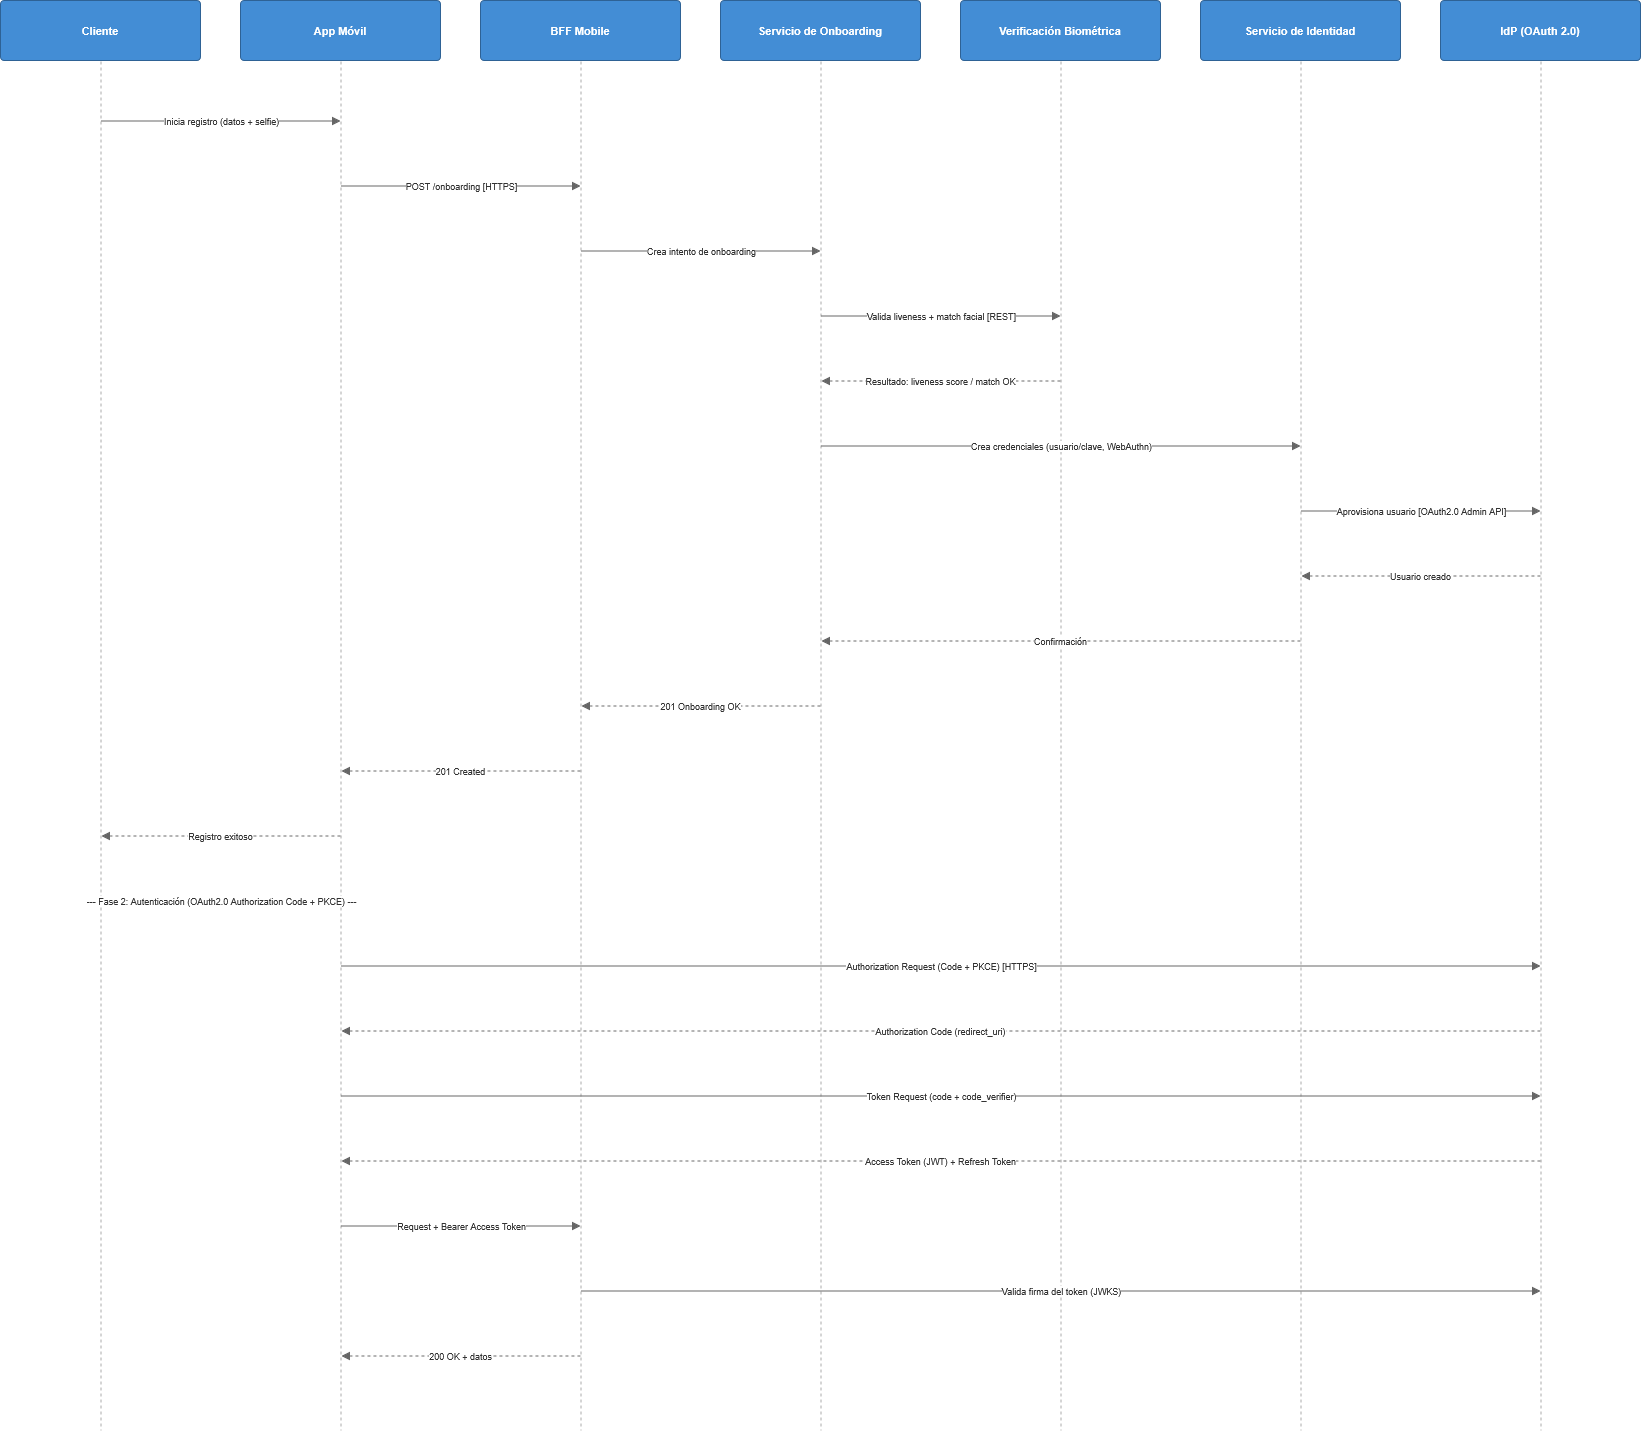

The diagram above was exported from draw.io. Its source (the exported page's mxGraphModel, read from the mxfile embedded in the PNG):
<mxGraphModel dx="2991" dy="1457" grid="1" gridSize="10" guides="1" tooltips="1" connect="1" arrows="1" fold="1" page="1" pageScale="1" pageWidth="1600" pageHeight="1200" math="0" shadow="0">
  <root>
    <mxCell id="0" />
    <mxCell id="1" parent="0" />
    <mxCell id="n1095" parent="1" style="rounded=1;whiteSpace=wrap;html=1;arcSize=6;fillColor=#438DD5;strokeColor=#2E6295;fontColor=#FFFFFF;fontSize=11;spacing=6;verticalAlign=middle;align=center;" value="&lt;b&gt;Cliente&lt;/b&gt;" vertex="1">
      <mxGeometry height="60" width="200" y="20" as="geometry" />
    </mxCell>
    <mxCell id="n1096" parent="1" style="point;fillColor=none;strokeColor=none;" vertex="1">
      <mxGeometry height="1" width="1" x="100" y="80" as="geometry" />
    </mxCell>
    <mxCell id="n1097" parent="1" style="point;fillColor=none;strokeColor=none;" vertex="1">
      <mxGeometry height="1" width="1" x="100" y="1450" as="geometry" />
    </mxCell>
    <mxCell id="n1098" edge="1" parent="1" source="n1096" style="edgeStyle=orthogonalEdgeStyle;rounded=0;html=1;fontSize=9;strokeColor=#666666;fontColor=#333333;endArrow=block;endFill=1;dashed=1;endArrow=none;strokeColor=#AAAAAA;" target="n1097" value="">
      <mxGeometry relative="1" as="geometry" />
    </mxCell>
    <mxCell id="n1099" parent="1" style="rounded=1;whiteSpace=wrap;html=1;arcSize=6;fillColor=#438DD5;strokeColor=#2E6295;fontColor=#FFFFFF;fontSize=11;spacing=6;verticalAlign=middle;align=center;" value="&lt;b&gt;App Móvil&lt;/b&gt;" vertex="1">
      <mxGeometry height="60" width="200" x="240" y="20" as="geometry" />
    </mxCell>
    <mxCell id="n1100" parent="1" style="point;fillColor=none;strokeColor=none;" vertex="1">
      <mxGeometry height="1" width="1" x="340" y="80" as="geometry" />
    </mxCell>
    <mxCell id="n1101" parent="1" style="point;fillColor=none;strokeColor=none;" vertex="1">
      <mxGeometry height="1" width="1" x="340" y="1450" as="geometry" />
    </mxCell>
    <mxCell id="n1102" edge="1" parent="1" source="n1100" style="edgeStyle=orthogonalEdgeStyle;rounded=0;html=1;fontSize=9;strokeColor=#666666;fontColor=#333333;endArrow=block;endFill=1;dashed=1;endArrow=none;strokeColor=#AAAAAA;" target="n1101" value="">
      <mxGeometry relative="1" as="geometry" />
    </mxCell>
    <mxCell id="n1103" parent="1" style="rounded=1;whiteSpace=wrap;html=1;arcSize=6;fillColor=#438DD5;strokeColor=#2E6295;fontColor=#FFFFFF;fontSize=11;spacing=6;verticalAlign=middle;align=center;" value="&lt;b&gt;BFF Mobile&lt;/b&gt;" vertex="1">
      <mxGeometry height="60" width="200" x="480" y="20" as="geometry" />
    </mxCell>
    <mxCell id="n1104" parent="1" style="point;fillColor=none;strokeColor=none;" vertex="1">
      <mxGeometry height="1" width="1" x="580" y="80" as="geometry" />
    </mxCell>
    <mxCell id="n1105" parent="1" style="point;fillColor=none;strokeColor=none;" vertex="1">
      <mxGeometry height="1" width="1" x="580" y="1450" as="geometry" />
    </mxCell>
    <mxCell id="n1106" edge="1" parent="1" source="n1104" style="edgeStyle=orthogonalEdgeStyle;rounded=0;html=1;fontSize=9;strokeColor=#666666;fontColor=#333333;endArrow=block;endFill=1;dashed=1;endArrow=none;strokeColor=#AAAAAA;" target="n1105" value="">
      <mxGeometry relative="1" as="geometry" />
    </mxCell>
    <mxCell id="n1107" parent="1" style="rounded=1;whiteSpace=wrap;html=1;arcSize=6;fillColor=#438DD5;strokeColor=#2E6295;fontColor=#FFFFFF;fontSize=11;spacing=6;verticalAlign=middle;align=center;" value="&lt;b&gt;Servicio de Onboarding&lt;/b&gt;" vertex="1">
      <mxGeometry height="60" width="200" x="720" y="20" as="geometry" />
    </mxCell>
    <mxCell id="n1108" parent="1" style="point;fillColor=none;strokeColor=none;" vertex="1">
      <mxGeometry height="1" width="1" x="820" y="80" as="geometry" />
    </mxCell>
    <mxCell id="n1109" parent="1" style="point;fillColor=none;strokeColor=none;" vertex="1">
      <mxGeometry height="1" width="1" x="820" y="1450" as="geometry" />
    </mxCell>
    <mxCell id="n1110" edge="1" parent="1" source="n1108" style="edgeStyle=orthogonalEdgeStyle;rounded=0;html=1;fontSize=9;strokeColor=#666666;fontColor=#333333;endArrow=block;endFill=1;dashed=1;endArrow=none;strokeColor=#AAAAAA;" target="n1109" value="">
      <mxGeometry relative="1" as="geometry" />
    </mxCell>
    <mxCell id="n1111" parent="1" style="rounded=1;whiteSpace=wrap;html=1;arcSize=6;fillColor=#438DD5;strokeColor=#2E6295;fontColor=#FFFFFF;fontSize=11;spacing=6;verticalAlign=middle;align=center;" value="&lt;b&gt;Verificación Biométrica&lt;/b&gt;" vertex="1">
      <mxGeometry height="60" width="200" x="960" y="20" as="geometry" />
    </mxCell>
    <mxCell id="n1112" parent="1" style="point;fillColor=none;strokeColor=none;" vertex="1">
      <mxGeometry height="1" width="1" x="1060" y="80" as="geometry" />
    </mxCell>
    <mxCell id="n1113" parent="1" style="point;fillColor=none;strokeColor=none;" vertex="1">
      <mxGeometry height="1" width="1" x="1060" y="1450" as="geometry" />
    </mxCell>
    <mxCell id="n1114" edge="1" parent="1" source="n1112" style="edgeStyle=orthogonalEdgeStyle;rounded=0;html=1;fontSize=9;strokeColor=#666666;fontColor=#333333;endArrow=block;endFill=1;dashed=1;endArrow=none;strokeColor=#AAAAAA;" target="n1113" value="">
      <mxGeometry relative="1" as="geometry" />
    </mxCell>
    <mxCell id="n1115" parent="1" style="rounded=1;whiteSpace=wrap;html=1;arcSize=6;fillColor=#438DD5;strokeColor=#2E6295;fontColor=#FFFFFF;fontSize=11;spacing=6;verticalAlign=middle;align=center;" value="&lt;b&gt;Servicio de Identidad&lt;/b&gt;" vertex="1">
      <mxGeometry height="60" width="200" x="1200" y="20" as="geometry" />
    </mxCell>
    <mxCell id="n1116" parent="1" style="point;fillColor=none;strokeColor=none;" vertex="1">
      <mxGeometry height="1" width="1" x="1300" y="80" as="geometry" />
    </mxCell>
    <mxCell id="n1117" parent="1" style="point;fillColor=none;strokeColor=none;" vertex="1">
      <mxGeometry height="1" width="1" x="1300" y="1450" as="geometry" />
    </mxCell>
    <mxCell id="n1118" edge="1" parent="1" source="n1116" style="edgeStyle=orthogonalEdgeStyle;rounded=0;html=1;fontSize=9;strokeColor=#666666;fontColor=#333333;endArrow=block;endFill=1;dashed=1;endArrow=none;strokeColor=#AAAAAA;" target="n1117" value="">
      <mxGeometry relative="1" as="geometry" />
    </mxCell>
    <mxCell id="n1119" parent="1" style="rounded=1;whiteSpace=wrap;html=1;arcSize=6;fillColor=#438DD5;strokeColor=#2E6295;fontColor=#FFFFFF;fontSize=11;spacing=6;verticalAlign=middle;align=center;" value="&lt;b&gt;IdP (OAuth 2.0)&lt;/b&gt;" vertex="1">
      <mxGeometry height="60" width="200" x="1440" y="20" as="geometry" />
    </mxCell>
    <mxCell id="n1120" parent="1" style="point;fillColor=none;strokeColor=none;" vertex="1">
      <mxGeometry height="1" width="1" x="1540" y="80" as="geometry" />
    </mxCell>
    <mxCell id="n1121" parent="1" style="point;fillColor=none;strokeColor=none;" vertex="1">
      <mxGeometry height="1" width="1" x="1540" y="1450" as="geometry" />
    </mxCell>
    <mxCell id="n1122" edge="1" parent="1" source="n1120" style="edgeStyle=orthogonalEdgeStyle;rounded=0;html=1;fontSize=9;strokeColor=#666666;fontColor=#333333;endArrow=block;endFill=1;dashed=1;endArrow=none;strokeColor=#AAAAAA;" target="n1121" value="">
      <mxGeometry relative="1" as="geometry" />
    </mxCell>
    <mxCell id="n1123" parent="1" style="point;fillColor=none;strokeColor=none;" vertex="1">
      <mxGeometry height="1" width="1" x="100" y="140" as="geometry" />
    </mxCell>
    <mxCell id="n1124" parent="1" style="point;fillColor=none;strokeColor=none;" vertex="1">
      <mxGeometry height="1" width="1" x="340" y="140" as="geometry" />
    </mxCell>
    <mxCell id="n1125" edge="1" parent="1" source="n1123" style="edgeStyle=orthogonalEdgeStyle;rounded=0;html=1;fontSize=9;strokeColor=#666666;fontColor=#333333;endArrow=block;endFill=1;" target="n1124" value="Inicia registro (datos + selfie)">
      <mxGeometry relative="1" as="geometry" />
    </mxCell>
    <mxCell id="n1126" parent="1" style="point;fillColor=none;strokeColor=none;" vertex="1">
      <mxGeometry height="1" width="1" x="340" y="205" as="geometry" />
    </mxCell>
    <mxCell id="n1127" parent="1" style="point;fillColor=none;strokeColor=none;" vertex="1">
      <mxGeometry height="1" width="1" x="580" y="205" as="geometry" />
    </mxCell>
    <mxCell id="n1128" edge="1" parent="1" source="n1126" style="edgeStyle=orthogonalEdgeStyle;rounded=0;html=1;fontSize=9;strokeColor=#666666;fontColor=#333333;endArrow=block;endFill=1;" target="n1127" value="POST /onboarding [HTTPS]">
      <mxGeometry relative="1" as="geometry" />
    </mxCell>
    <mxCell id="n1129" parent="1" style="point;fillColor=none;strokeColor=none;" vertex="1">
      <mxGeometry height="1" width="1" x="580" y="270" as="geometry" />
    </mxCell>
    <mxCell id="n1130" parent="1" style="point;fillColor=none;strokeColor=none;" vertex="1">
      <mxGeometry height="1" width="1" x="820" y="270" as="geometry" />
    </mxCell>
    <mxCell id="n1131" edge="1" parent="1" source="n1129" style="edgeStyle=orthogonalEdgeStyle;rounded=0;html=1;fontSize=9;strokeColor=#666666;fontColor=#333333;endArrow=block;endFill=1;" target="n1130" value="Crea intento de onboarding">
      <mxGeometry relative="1" as="geometry" />
    </mxCell>
    <mxCell id="n1132" parent="1" style="point;fillColor=none;strokeColor=none;" vertex="1">
      <mxGeometry height="1" width="1" x="820" y="335" as="geometry" />
    </mxCell>
    <mxCell id="n1133" parent="1" style="point;fillColor=none;strokeColor=none;" vertex="1">
      <mxGeometry height="1" width="1" x="1060" y="335" as="geometry" />
    </mxCell>
    <mxCell id="n1134" edge="1" parent="1" source="n1132" style="edgeStyle=orthogonalEdgeStyle;rounded=0;html=1;fontSize=9;strokeColor=#666666;fontColor=#333333;endArrow=block;endFill=1;" target="n1133" value="Valida liveness + match facial [REST]">
      <mxGeometry relative="1" as="geometry" />
    </mxCell>
    <mxCell id="n1135" parent="1" style="point;fillColor=none;strokeColor=none;" vertex="1">
      <mxGeometry height="1" width="1" x="1060" y="400" as="geometry" />
    </mxCell>
    <mxCell id="n1136" parent="1" style="point;fillColor=none;strokeColor=none;" vertex="1">
      <mxGeometry height="1" width="1" x="820" y="400" as="geometry" />
    </mxCell>
    <mxCell id="n1137" edge="1" parent="1" source="n1135" style="edgeStyle=orthogonalEdgeStyle;rounded=0;html=1;fontSize=9;strokeColor=#666666;fontColor=#333333;endArrow=block;endFill=1;dashed=1;" target="n1136" value="Resultado: liveness score / match OK">
      <mxGeometry relative="1" as="geometry" />
    </mxCell>
    <mxCell id="n1138" parent="1" style="point;fillColor=none;strokeColor=none;" vertex="1">
      <mxGeometry height="1" width="1" x="820" y="465" as="geometry" />
    </mxCell>
    <mxCell id="n1139" parent="1" style="point;fillColor=none;strokeColor=none;" vertex="1">
      <mxGeometry height="1" width="1" x="1300" y="465" as="geometry" />
    </mxCell>
    <mxCell id="n1140" edge="1" parent="1" source="n1138" style="edgeStyle=orthogonalEdgeStyle;rounded=0;html=1;fontSize=9;strokeColor=#666666;fontColor=#333333;endArrow=block;endFill=1;" target="n1139" value="Crea credenciales (usuario/clave, WebAuthn)">
      <mxGeometry relative="1" as="geometry" />
    </mxCell>
    <mxCell id="n1141" parent="1" style="point;fillColor=none;strokeColor=none;" vertex="1">
      <mxGeometry height="1" width="1" x="1300" y="530" as="geometry" />
    </mxCell>
    <mxCell id="n1142" parent="1" style="point;fillColor=none;strokeColor=none;" vertex="1">
      <mxGeometry height="1" width="1" x="1540" y="530" as="geometry" />
    </mxCell>
    <mxCell id="n1143" edge="1" parent="1" source="n1141" style="edgeStyle=orthogonalEdgeStyle;rounded=0;html=1;fontSize=9;strokeColor=#666666;fontColor=#333333;endArrow=block;endFill=1;" target="n1142" value="Aprovisiona usuario [OAuth2.0 Admin API]">
      <mxGeometry relative="1" as="geometry" />
    </mxCell>
    <mxCell id="n1144" parent="1" style="point;fillColor=none;strokeColor=none;" vertex="1">
      <mxGeometry height="1" width="1" x="1540" y="595" as="geometry" />
    </mxCell>
    <mxCell id="n1145" parent="1" style="point;fillColor=none;strokeColor=none;" vertex="1">
      <mxGeometry height="1" width="1" x="1300" y="595" as="geometry" />
    </mxCell>
    <mxCell id="n1146" edge="1" parent="1" source="n1144" style="edgeStyle=orthogonalEdgeStyle;rounded=0;html=1;fontSize=9;strokeColor=#666666;fontColor=#333333;endArrow=block;endFill=1;dashed=1;" target="n1145" value="Usuario creado">
      <mxGeometry relative="1" as="geometry" />
    </mxCell>
    <mxCell id="n1147" parent="1" style="point;fillColor=none;strokeColor=none;" vertex="1">
      <mxGeometry height="1" width="1" x="1300" y="660" as="geometry" />
    </mxCell>
    <mxCell id="n1148" parent="1" style="point;fillColor=none;strokeColor=none;" vertex="1">
      <mxGeometry height="1" width="1" x="820" y="660" as="geometry" />
    </mxCell>
    <mxCell id="n1149" edge="1" parent="1" source="n1147" style="edgeStyle=orthogonalEdgeStyle;rounded=0;html=1;fontSize=9;strokeColor=#666666;fontColor=#333333;endArrow=block;endFill=1;dashed=1;" target="n1148" value="Confirmación">
      <mxGeometry relative="1" as="geometry" />
    </mxCell>
    <mxCell id="n1150" parent="1" style="point;fillColor=none;strokeColor=none;" vertex="1">
      <mxGeometry height="1" width="1" x="820" y="725" as="geometry" />
    </mxCell>
    <mxCell id="n1151" parent="1" style="point;fillColor=none;strokeColor=none;" vertex="1">
      <mxGeometry height="1" width="1" x="580" y="725" as="geometry" />
    </mxCell>
    <mxCell id="n1152" edge="1" parent="1" source="n1150" style="edgeStyle=orthogonalEdgeStyle;rounded=0;html=1;fontSize=9;strokeColor=#666666;fontColor=#333333;endArrow=block;endFill=1;dashed=1;" target="n1151" value="201 Onboarding OK">
      <mxGeometry relative="1" as="geometry" />
    </mxCell>
    <mxCell id="n1153" parent="1" style="point;fillColor=none;strokeColor=none;" vertex="1">
      <mxGeometry height="1" width="1" x="580" y="790" as="geometry" />
    </mxCell>
    <mxCell id="n1154" parent="1" style="point;fillColor=none;strokeColor=none;" vertex="1">
      <mxGeometry height="1" width="1" x="340" y="790" as="geometry" />
    </mxCell>
    <mxCell id="n1155" edge="1" parent="1" source="n1153" style="edgeStyle=orthogonalEdgeStyle;rounded=0;html=1;fontSize=9;strokeColor=#666666;fontColor=#333333;endArrow=block;endFill=1;dashed=1;" target="n1154" value="201 Created">
      <mxGeometry relative="1" as="geometry" />
    </mxCell>
    <mxCell id="n1156" parent="1" style="point;fillColor=none;strokeColor=none;" vertex="1">
      <mxGeometry height="1" width="1" x="340" y="855" as="geometry" />
    </mxCell>
    <mxCell id="n1157" parent="1" style="point;fillColor=none;strokeColor=none;" vertex="1">
      <mxGeometry height="1" width="1" x="100" y="855" as="geometry" />
    </mxCell>
    <mxCell id="n1158" edge="1" parent="1" source="n1156" style="edgeStyle=orthogonalEdgeStyle;rounded=0;html=1;fontSize=9;strokeColor=#666666;fontColor=#333333;endArrow=block;endFill=1;dashed=1;" target="n1157" value="Registro exitoso">
      <mxGeometry relative="1" as="geometry" />
    </mxCell>
    <mxCell id="n1159" parent="1" style="point;fillColor=none;strokeColor=none;" vertex="1">
      <mxGeometry height="1" width="1" x="100" y="920" as="geometry" />
    </mxCell>
    <mxCell id="n1160" parent="1" style="point;fillColor=none;strokeColor=none;" vertex="1">
      <mxGeometry height="1" width="1" x="340" y="920" as="geometry" />
    </mxCell>
    <mxCell id="n1161" edge="1" parent="1" source="n1159" style="edgeStyle=orthogonalEdgeStyle;rounded=0;html=1;fontSize=9;strokeColor=#666666;fontColor=#333333;endArrow=block;endFill=1;" target="n1160" value="--- Fase 2: Autenticación (OAuth2.0 Authorization Code + PKCE) ---">
      <mxGeometry relative="1" as="geometry" />
    </mxCell>
    <mxCell id="n1162" parent="1" style="point;fillColor=none;strokeColor=none;" vertex="1">
      <mxGeometry height="1" width="1" x="340" y="985" as="geometry" />
    </mxCell>
    <mxCell id="n1163" parent="1" style="point;fillColor=none;strokeColor=none;" vertex="1">
      <mxGeometry height="1" width="1" x="1540" y="985" as="geometry" />
    </mxCell>
    <mxCell id="n1164" edge="1" parent="1" source="n1162" style="edgeStyle=orthogonalEdgeStyle;rounded=0;html=1;fontSize=9;strokeColor=#666666;fontColor=#333333;endArrow=block;endFill=1;" target="n1163" value="Authorization Request (Code + PKCE) [HTTPS]">
      <mxGeometry relative="1" as="geometry" />
    </mxCell>
    <mxCell id="n1165" parent="1" style="point;fillColor=none;strokeColor=none;" vertex="1">
      <mxGeometry height="1" width="1" x="1540" y="1050" as="geometry" />
    </mxCell>
    <mxCell id="n1166" parent="1" style="point;fillColor=none;strokeColor=none;" vertex="1">
      <mxGeometry height="1" width="1" x="340" y="1050" as="geometry" />
    </mxCell>
    <mxCell id="n1167" edge="1" parent="1" source="n1165" style="edgeStyle=orthogonalEdgeStyle;rounded=0;html=1;fontSize=9;strokeColor=#666666;fontColor=#333333;endArrow=block;endFill=1;dashed=1;" target="n1166" value="Authorization Code (redirect_uri)">
      <mxGeometry relative="1" as="geometry" />
    </mxCell>
    <mxCell id="n1168" parent="1" style="point;fillColor=none;strokeColor=none;" vertex="1">
      <mxGeometry height="1" width="1" x="340" y="1115" as="geometry" />
    </mxCell>
    <mxCell id="n1169" parent="1" style="point;fillColor=none;strokeColor=none;" vertex="1">
      <mxGeometry height="1" width="1" x="1540" y="1115" as="geometry" />
    </mxCell>
    <mxCell id="n1170" edge="1" parent="1" source="n1168" style="edgeStyle=orthogonalEdgeStyle;rounded=0;html=1;fontSize=9;strokeColor=#666666;fontColor=#333333;endArrow=block;endFill=1;" target="n1169" value="Token Request (code + code_verifier)">
      <mxGeometry relative="1" as="geometry" />
    </mxCell>
    <mxCell id="n1171" parent="1" style="point;fillColor=none;strokeColor=none;" vertex="1">
      <mxGeometry height="1" width="1" x="1540" y="1180" as="geometry" />
    </mxCell>
    <mxCell id="n1172" parent="1" style="point;fillColor=none;strokeColor=none;" vertex="1">
      <mxGeometry height="1" width="1" x="340" y="1180" as="geometry" />
    </mxCell>
    <mxCell id="n1173" edge="1" parent="1" source="n1171" style="edgeStyle=orthogonalEdgeStyle;rounded=0;html=1;fontSize=9;strokeColor=#666666;fontColor=#333333;endArrow=block;endFill=1;dashed=1;" target="n1172" value="Access Token (JWT) + Refresh Token">
      <mxGeometry relative="1" as="geometry" />
    </mxCell>
    <mxCell id="n1174" parent="1" style="point;fillColor=none;strokeColor=none;" vertex="1">
      <mxGeometry height="1" width="1" x="340" y="1245" as="geometry" />
    </mxCell>
    <mxCell id="n1175" parent="1" style="point;fillColor=none;strokeColor=none;" vertex="1">
      <mxGeometry height="1" width="1" x="580" y="1245" as="geometry" />
    </mxCell>
    <mxCell id="n1176" edge="1" parent="1" source="n1174" style="edgeStyle=orthogonalEdgeStyle;rounded=0;html=1;fontSize=9;strokeColor=#666666;fontColor=#333333;endArrow=block;endFill=1;" target="n1175" value="Request + Bearer Access Token">
      <mxGeometry relative="1" as="geometry" />
    </mxCell>
    <mxCell id="n1177" parent="1" style="point;fillColor=none;strokeColor=none;" vertex="1">
      <mxGeometry height="1" width="1" x="580" y="1310" as="geometry" />
    </mxCell>
    <mxCell id="n1178" parent="1" style="point;fillColor=none;strokeColor=none;" vertex="1">
      <mxGeometry height="1" width="1" x="1540" y="1310" as="geometry" />
    </mxCell>
    <mxCell id="n1179" edge="1" parent="1" source="n1177" style="edgeStyle=orthogonalEdgeStyle;rounded=0;html=1;fontSize=9;strokeColor=#666666;fontColor=#333333;endArrow=block;endFill=1;" target="n1178" value="Valida firma del token (JWKS)">
      <mxGeometry relative="1" as="geometry" />
    </mxCell>
    <mxCell id="n1180" parent="1" style="point;fillColor=none;strokeColor=none;" vertex="1">
      <mxGeometry height="1" width="1" x="580" y="1375" as="geometry" />
    </mxCell>
    <mxCell id="n1181" parent="1" style="point;fillColor=none;strokeColor=none;" vertex="1">
      <mxGeometry height="1" width="1" x="340" y="1375" as="geometry" />
    </mxCell>
    <mxCell id="n1182" edge="1" parent="1" source="n1180" style="edgeStyle=orthogonalEdgeStyle;rounded=0;html=1;fontSize=9;strokeColor=#666666;fontColor=#333333;endArrow=block;endFill=1;dashed=1;" target="n1181" value="200 OK + datos">
      <mxGeometry relative="1" as="geometry" />
    </mxCell>
  </root>
</mxGraphModel>